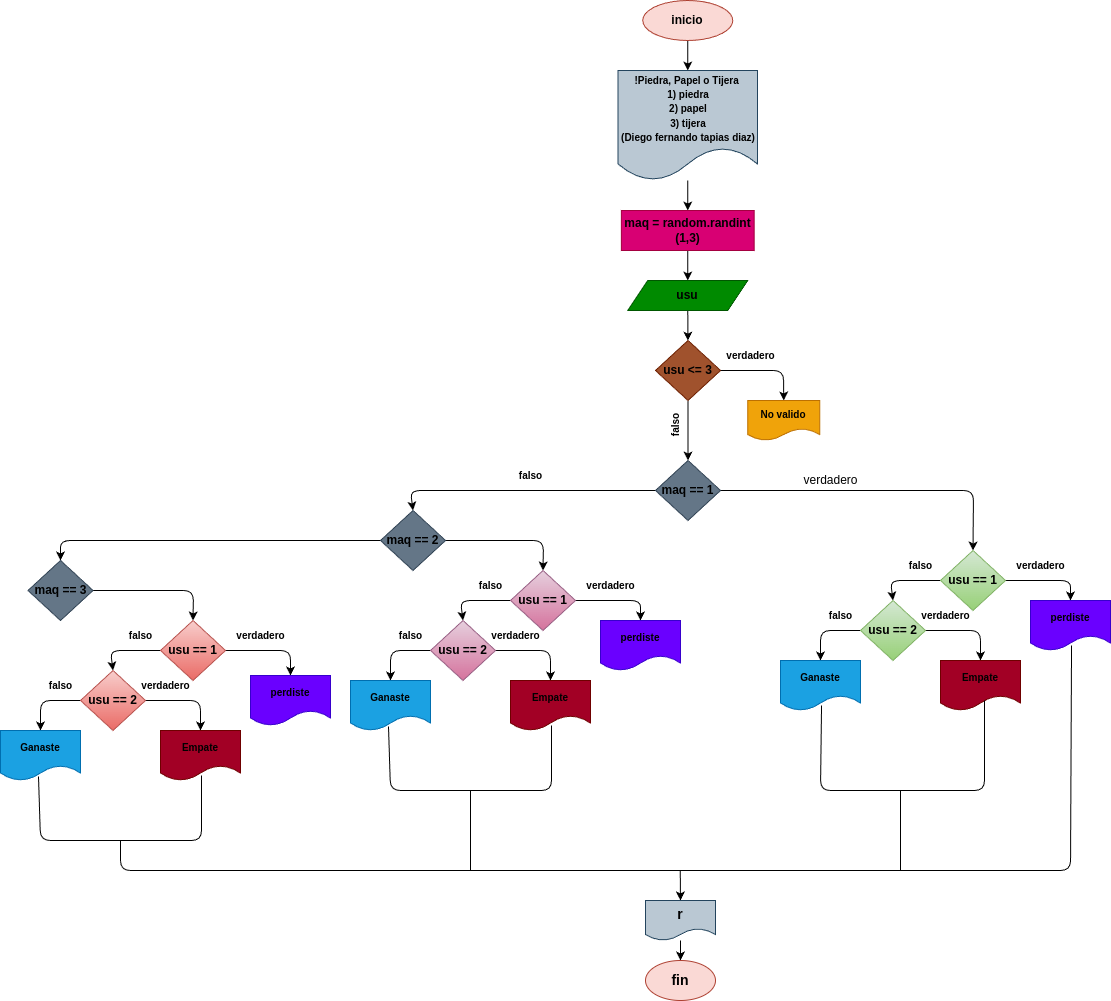

The diagram above was exported from draw.io. Its source (the exported page's mxGraphModel, read from the mxfile embedded in the PNG):
<mxGraphModel dx="2220" dy="914" grid="1" gridSize="10" guides="1" tooltips="1" connect="1" arrows="1" fold="1" page="1" pageScale="1" pageWidth="900" pageHeight="1600" math="0" shadow="0">
  <root>
    <mxCell id="0" />
    <mxCell id="1" parent="0" />
    <mxCell id="5" value="" style="edgeStyle=none;html=1;" parent="1" source="3" target="4" edge="1">
      <mxGeometry relative="1" as="geometry" />
    </mxCell>
    <mxCell id="3" value="&lt;b&gt;&lt;font color=&quot;#000000&quot;&gt;inicio&lt;/font&gt;&lt;/b&gt;" style="ellipse;whiteSpace=wrap;html=1;fillColor=#fad9d5;strokeColor=#ae4132;" parent="1" vertex="1">
      <mxGeometry x="862.25" y="330" width="90" height="40" as="geometry" />
    </mxCell>
    <mxCell id="7" value="" style="edgeStyle=none;html=1;" parent="1" source="4" target="6" edge="1">
      <mxGeometry relative="1" as="geometry" />
    </mxCell>
    <mxCell id="4" value="&lt;font style=&quot;font-size: 10px;&quot;&gt;&lt;font color=&quot;#000000&quot;&gt;&lt;b&gt;!Piedra, Papel o Tijera&amp;nbsp;&lt;br&gt;1) piedra&lt;br&gt;2) papel&lt;br&gt;3) tijera&lt;br&gt;(Diego fernando tapias diaz)&lt;/b&gt;&lt;/font&gt;&lt;br&gt;&lt;/font&gt;" style="shape=document;whiteSpace=wrap;html=1;boundedLbl=1;fillColor=#bac8d3;strokeColor=#23445d;" parent="1" vertex="1">
      <mxGeometry x="837.5" y="400" width="139.5" height="110" as="geometry" />
    </mxCell>
    <mxCell id="9" value="" style="edgeStyle=none;html=1;" parent="1" source="6" target="8" edge="1">
      <mxGeometry relative="1" as="geometry" />
    </mxCell>
    <mxCell id="6" value="&lt;b&gt;&lt;font color=&quot;#000000&quot;&gt;maq = random.randint (1,3)&lt;/font&gt;&lt;/b&gt;" style="whiteSpace=wrap;html=1;fillColor=#d80073;fontColor=#ffffff;strokeColor=#A50040;" parent="1" vertex="1">
      <mxGeometry x="840.88" y="540" width="132.75" height="40" as="geometry" />
    </mxCell>
    <mxCell id="11" value="" style="edgeStyle=none;html=1;" parent="1" source="8" target="10" edge="1">
      <mxGeometry relative="1" as="geometry" />
    </mxCell>
    <mxCell id="8" value="&lt;b&gt;&lt;font color=&quot;#000000&quot;&gt;usu&lt;/font&gt;&lt;/b&gt;" style="shape=parallelogram;perimeter=parallelogramPerimeter;whiteSpace=wrap;html=1;fixedSize=1;fillColor=#008a00;fontColor=#ffffff;strokeColor=#005700;" parent="1" vertex="1">
      <mxGeometry x="847.25" y="610" width="120" height="30" as="geometry" />
    </mxCell>
    <mxCell id="32" style="edgeStyle=none;html=1;exitX=1;exitY=0.5;exitDx=0;exitDy=0;entryX=0.5;entryY=0;entryDx=0;entryDy=0;fontSize=10;" parent="1" source="10" target="37" edge="1">
      <mxGeometry relative="1" as="geometry">
        <mxPoint x="1006.13" y="730" as="targetPoint" />
        <Array as="points">
          <mxPoint x="1003" y="700" />
        </Array>
      </mxGeometry>
    </mxCell>
    <mxCell id="39" style="edgeStyle=none;html=1;exitX=0.5;exitY=1;exitDx=0;exitDy=0;entryX=0.5;entryY=0;entryDx=0;entryDy=0;fontSize=10;" parent="1" source="10" target="38" edge="1">
      <mxGeometry relative="1" as="geometry" />
    </mxCell>
    <mxCell id="10" value="&lt;font color=&quot;#000000&quot;&gt;&lt;b&gt;usu &amp;lt;= 3&lt;/b&gt;&lt;/font&gt;" style="rhombus;whiteSpace=wrap;html=1;fillColor=#a0522d;fontColor=#ffffff;strokeColor=#6D1F00;" parent="1" vertex="1">
      <mxGeometry x="875" y="670" width="65" height="60" as="geometry" />
    </mxCell>
    <mxCell id="33" value="&lt;b&gt;verdadero&lt;/b&gt;" style="text;html=1;align=center;verticalAlign=middle;resizable=0;points=[];autosize=1;strokeColor=none;fillColor=none;fontSize=10;" parent="1" vertex="1">
      <mxGeometry x="934.5" y="670" width="70" height="30" as="geometry" />
    </mxCell>
    <mxCell id="37" value="&lt;b&gt;&lt;font color=&quot;#000000&quot;&gt;No valido&lt;/font&gt;&lt;/b&gt;" style="shape=document;whiteSpace=wrap;html=1;boundedLbl=1;fontSize=10;fillColor=#f0a30a;fontColor=#000000;strokeColor=#BD7000;" parent="1" vertex="1">
      <mxGeometry x="967.25" y="730" width="72" height="40" as="geometry" />
    </mxCell>
    <mxCell id="41" style="edgeStyle=none;html=1;exitX=0;exitY=0.5;exitDx=0;exitDy=0;entryX=0.5;entryY=0;entryDx=0;entryDy=0;fontSize=10;" parent="1" source="38" target="40" edge="1">
      <mxGeometry relative="1" as="geometry">
        <Array as="points">
          <mxPoint x="630" y="820" />
        </Array>
      </mxGeometry>
    </mxCell>
    <mxCell id="77" style="edgeStyle=none;html=1;exitX=1;exitY=0.5;exitDx=0;exitDy=0;entryX=0.5;entryY=0;entryDx=0;entryDy=0;" edge="1" parent="1" source="38" target="66">
      <mxGeometry relative="1" as="geometry">
        <Array as="points">
          <mxPoint x="1193" y="820" />
        </Array>
      </mxGeometry>
    </mxCell>
    <mxCell id="38" value="&lt;b&gt;&lt;font color=&quot;#000000&quot;&gt;maq == 1&lt;/font&gt;&lt;/b&gt;" style="rhombus;whiteSpace=wrap;html=1;fillColor=#647687;fontColor=#ffffff;strokeColor=#314354;" parent="1" vertex="1">
      <mxGeometry x="875" y="790" width="65" height="60" as="geometry" />
    </mxCell>
    <mxCell id="43" style="edgeStyle=none;html=1;exitX=1;exitY=0.5;exitDx=0;exitDy=0;entryX=0.5;entryY=0;entryDx=0;entryDy=0;fontSize=10;" parent="1" source="40" target="42" edge="1">
      <mxGeometry relative="1" as="geometry">
        <Array as="points">
          <mxPoint x="763" y="870" />
        </Array>
      </mxGeometry>
    </mxCell>
    <mxCell id="93" style="edgeStyle=none;html=1;exitX=0;exitY=0.5;exitDx=0;exitDy=0;fontSize=14;fontColor=#000000;entryX=0.5;entryY=0;entryDx=0;entryDy=0;" edge="1" parent="1" source="40" target="95">
      <mxGeometry relative="1" as="geometry">
        <mxPoint x="360" y="910" as="targetPoint" />
        <Array as="points">
          <mxPoint x="280" y="870" />
        </Array>
      </mxGeometry>
    </mxCell>
    <mxCell id="40" value="&lt;b&gt;&lt;font color=&quot;#000000&quot;&gt;maq == 2&lt;/font&gt;&lt;/b&gt;" style="rhombus;whiteSpace=wrap;html=1;fillColor=#647687;fontColor=#ffffff;strokeColor=#314354;" parent="1" vertex="1">
      <mxGeometry x="600" y="840" width="65" height="60" as="geometry" />
    </mxCell>
    <mxCell id="45" style="edgeStyle=none;html=1;exitX=0;exitY=0.5;exitDx=0;exitDy=0;entryX=0.5;entryY=0;entryDx=0;entryDy=0;fontSize=10;" parent="1" source="42" target="44" edge="1">
      <mxGeometry relative="1" as="geometry">
        <Array as="points">
          <mxPoint x="680" y="930" />
        </Array>
      </mxGeometry>
    </mxCell>
    <mxCell id="50" style="edgeStyle=none;html=1;exitX=1;exitY=0.5;exitDx=0;exitDy=0;entryX=0.5;entryY=0;entryDx=0;entryDy=0;fontSize=10;" parent="1" source="42" target="47" edge="1">
      <mxGeometry relative="1" as="geometry">
        <Array as="points">
          <mxPoint x="860" y="930" />
        </Array>
      </mxGeometry>
    </mxCell>
    <mxCell id="42" value="&lt;font color=&quot;#000000&quot;&gt;&lt;b&gt;usu == 1&lt;/b&gt;&lt;/font&gt;" style="rhombus;whiteSpace=wrap;html=1;fillColor=#e6d0de;gradientColor=#d5739d;strokeColor=#996185;" parent="1" vertex="1">
      <mxGeometry x="730" y="900" width="65" height="60" as="geometry" />
    </mxCell>
    <mxCell id="52" style="edgeStyle=none;html=1;exitX=0;exitY=0.5;exitDx=0;exitDy=0;entryX=0.5;entryY=0;entryDx=0;entryDy=0;fontSize=10;exitPerimeter=0;" parent="1" source="44" target="49" edge="1">
      <mxGeometry relative="1" as="geometry">
        <Array as="points">
          <mxPoint x="610" y="980" />
        </Array>
      </mxGeometry>
    </mxCell>
    <mxCell id="59" style="edgeStyle=none;html=1;exitX=1;exitY=0.5;exitDx=0;exitDy=0;entryX=0.5;entryY=0;entryDx=0;entryDy=0;fontSize=10;" parent="1" source="44" target="48" edge="1">
      <mxGeometry relative="1" as="geometry">
        <Array as="points">
          <mxPoint x="770" y="980" />
        </Array>
      </mxGeometry>
    </mxCell>
    <mxCell id="44" value="&lt;b&gt;&lt;font color=&quot;#000000&quot;&gt;usu == 2&lt;/font&gt;&lt;/b&gt;" style="rhombus;whiteSpace=wrap;html=1;fillColor=#e6d0de;gradientColor=#d5739d;strokeColor=#996185;" parent="1" vertex="1">
      <mxGeometry x="650" y="950" width="65" height="60" as="geometry" />
    </mxCell>
    <mxCell id="47" value="&lt;b&gt;&lt;font color=&quot;#000000&quot;&gt;perdiste&lt;/font&gt;&lt;/b&gt;" style="shape=document;whiteSpace=wrap;html=1;boundedLbl=1;fontSize=10;fillColor=#6a00ff;fontColor=#ffffff;strokeColor=#3700CC;" parent="1" vertex="1">
      <mxGeometry x="820" y="950" width="80" height="50" as="geometry" />
    </mxCell>
    <mxCell id="48" value="&lt;font color=&quot;#000000&quot;&gt;&lt;b&gt;Empate&lt;/b&gt;&lt;/font&gt;" style="shape=document;whiteSpace=wrap;html=1;boundedLbl=1;fontSize=10;fillColor=#a20025;fontColor=#ffffff;strokeColor=#6F0000;" parent="1" vertex="1">
      <mxGeometry x="730" y="1010" width="80" height="50" as="geometry" />
    </mxCell>
    <mxCell id="49" value="&lt;font color=&quot;#000000&quot;&gt;&lt;b&gt;Ganaste&lt;/b&gt;&lt;/font&gt;" style="shape=document;whiteSpace=wrap;html=1;boundedLbl=1;fontSize=10;fillColor=#1ba1e2;fontColor=#ffffff;strokeColor=#006EAF;" parent="1" vertex="1">
      <mxGeometry x="570" y="1010" width="80" height="50" as="geometry" />
    </mxCell>
    <mxCell id="53" value="&lt;b&gt;falso&lt;/b&gt;" style="text;html=1;align=center;verticalAlign=middle;resizable=0;points=[];autosize=1;strokeColor=none;fillColor=none;fontSize=10;" parent="1" vertex="1">
      <mxGeometry x="725" y="790" width="50" height="30" as="geometry" />
    </mxCell>
    <mxCell id="54" value="&lt;b&gt;falso&lt;/b&gt;" style="text;html=1;align=center;verticalAlign=middle;resizable=0;points=[];autosize=1;strokeColor=none;fillColor=none;fontSize=10;" parent="1" vertex="1">
      <mxGeometry x="685" y="900" width="50" height="30" as="geometry" />
    </mxCell>
    <mxCell id="55" value="&lt;b&gt;falso&lt;/b&gt;" style="text;html=1;align=center;verticalAlign=middle;resizable=0;points=[];autosize=1;strokeColor=none;fillColor=none;fontSize=10;" parent="1" vertex="1">
      <mxGeometry x="605" y="950" width="50" height="30" as="geometry" />
    </mxCell>
    <mxCell id="56" value="&lt;b&gt;verdadero&lt;/b&gt;" style="text;html=1;align=center;verticalAlign=middle;resizable=0;points=[];autosize=1;strokeColor=none;fillColor=none;fontSize=10;" parent="1" vertex="1">
      <mxGeometry x="795" y="900" width="70" height="30" as="geometry" />
    </mxCell>
    <mxCell id="60" value="&lt;b&gt;verdadero&lt;/b&gt;" style="text;html=1;align=center;verticalAlign=middle;resizable=0;points=[];autosize=1;strokeColor=none;fillColor=none;fontSize=10;" parent="1" vertex="1">
      <mxGeometry x="700" y="950" width="70" height="30" as="geometry" />
    </mxCell>
    <mxCell id="64" style="edgeStyle=none;html=1;exitX=0;exitY=0.5;exitDx=0;exitDy=0;entryX=0.5;entryY=0;entryDx=0;entryDy=0;fontSize=10;" edge="1" source="66" target="69" parent="1">
      <mxGeometry relative="1" as="geometry">
        <Array as="points">
          <mxPoint x="1110" y="910" />
        </Array>
      </mxGeometry>
    </mxCell>
    <mxCell id="65" style="edgeStyle=none;html=1;exitX=1;exitY=0.5;exitDx=0;exitDy=0;entryX=0.5;entryY=0;entryDx=0;entryDy=0;fontSize=10;" edge="1" source="66" target="70" parent="1">
      <mxGeometry relative="1" as="geometry">
        <Array as="points">
          <mxPoint x="1290" y="910" />
        </Array>
      </mxGeometry>
    </mxCell>
    <mxCell id="66" value="&lt;b&gt;&lt;font color=&quot;#000000&quot;&gt;usu == 1&lt;/font&gt;&lt;/b&gt;" style="rhombus;whiteSpace=wrap;html=1;fillColor=#d5e8d4;gradientColor=#97d077;strokeColor=#82b366;" vertex="1" parent="1">
      <mxGeometry x="1160" y="880" width="65" height="60" as="geometry" />
    </mxCell>
    <mxCell id="67" style="edgeStyle=none;html=1;exitX=0;exitY=0.5;exitDx=0;exitDy=0;entryX=0.5;entryY=0;entryDx=0;entryDy=0;fontSize=10;exitPerimeter=0;" edge="1" source="69" target="72" parent="1">
      <mxGeometry relative="1" as="geometry">
        <Array as="points">
          <mxPoint x="1040" y="960" />
        </Array>
      </mxGeometry>
    </mxCell>
    <mxCell id="68" style="edgeStyle=none;html=1;exitX=1;exitY=0.5;exitDx=0;exitDy=0;entryX=0.5;entryY=0;entryDx=0;entryDy=0;fontSize=10;" edge="1" source="69" target="71" parent="1">
      <mxGeometry relative="1" as="geometry">
        <Array as="points">
          <mxPoint x="1200" y="960" />
        </Array>
      </mxGeometry>
    </mxCell>
    <mxCell id="69" value="&lt;b&gt;&lt;font color=&quot;#000000&quot;&gt;usu == 2&lt;/font&gt;&lt;/b&gt;" style="rhombus;whiteSpace=wrap;html=1;fillColor=#d5e8d4;gradientColor=#97d077;strokeColor=#82b366;" vertex="1" parent="1">
      <mxGeometry x="1080" y="930" width="65" height="60" as="geometry" />
    </mxCell>
    <mxCell id="70" value="&lt;b&gt;&lt;font color=&quot;#000000&quot;&gt;perdiste&lt;/font&gt;&lt;/b&gt;" style="shape=document;whiteSpace=wrap;html=1;boundedLbl=1;fontSize=10;fillColor=#6a00ff;fontColor=#ffffff;strokeColor=#3700CC;" vertex="1" parent="1">
      <mxGeometry x="1250" y="930" width="80" height="50" as="geometry" />
    </mxCell>
    <mxCell id="71" value="&lt;b&gt;&lt;font color=&quot;#000000&quot;&gt;Empate&lt;/font&gt;&lt;/b&gt;" style="shape=document;whiteSpace=wrap;html=1;boundedLbl=1;fontSize=10;fillColor=#a20025;fontColor=#ffffff;strokeColor=#6F0000;" vertex="1" parent="1">
      <mxGeometry x="1160" y="990" width="80" height="50" as="geometry" />
    </mxCell>
    <mxCell id="72" value="&lt;b&gt;&lt;font color=&quot;#000000&quot;&gt;Ganaste&lt;/font&gt;&lt;/b&gt;" style="shape=document;whiteSpace=wrap;html=1;boundedLbl=1;fontSize=10;fillColor=#1ba1e2;fontColor=#ffffff;strokeColor=#006EAF;" vertex="1" parent="1">
      <mxGeometry x="1000" y="990" width="80" height="50" as="geometry" />
    </mxCell>
    <mxCell id="73" value="&lt;b&gt;falso&lt;/b&gt;" style="text;html=1;align=center;verticalAlign=middle;resizable=0;points=[];autosize=1;strokeColor=none;fillColor=none;fontSize=10;" vertex="1" parent="1">
      <mxGeometry x="1115" y="880" width="50" height="30" as="geometry" />
    </mxCell>
    <mxCell id="74" value="&lt;b&gt;falso&lt;/b&gt;" style="text;html=1;align=center;verticalAlign=middle;resizable=0;points=[];autosize=1;strokeColor=none;fillColor=none;fontSize=10;" vertex="1" parent="1">
      <mxGeometry x="1035" y="930" width="50" height="30" as="geometry" />
    </mxCell>
    <mxCell id="75" value="&lt;b&gt;verdadero&lt;/b&gt;" style="text;html=1;align=center;verticalAlign=middle;resizable=0;points=[];autosize=1;strokeColor=none;fillColor=none;fontSize=10;" vertex="1" parent="1">
      <mxGeometry x="1225" y="880" width="70" height="30" as="geometry" />
    </mxCell>
    <mxCell id="76" value="&lt;b&gt;verdadero&lt;/b&gt;" style="text;html=1;align=center;verticalAlign=middle;resizable=0;points=[];autosize=1;strokeColor=none;fillColor=none;fontSize=10;" vertex="1" parent="1">
      <mxGeometry x="1130" y="930" width="70" height="30" as="geometry" />
    </mxCell>
    <mxCell id="78" value="verdadero" style="text;html=1;align=center;verticalAlign=middle;resizable=0;points=[];autosize=1;strokeColor=none;fillColor=none;" vertex="1" parent="1">
      <mxGeometry x="1010" y="795" width="80" height="30" as="geometry" />
    </mxCell>
    <mxCell id="79" value="&lt;font style=&quot;font-size: 10px;&quot;&gt;&lt;b&gt;falso&lt;/b&gt;&lt;/font&gt;" style="text;html=1;align=center;verticalAlign=middle;resizable=0;points=[];autosize=1;strokeColor=none;fillColor=none;rotation=270;" vertex="1" parent="1">
      <mxGeometry x="870" y="740" width="50" height="30" as="geometry" />
    </mxCell>
    <mxCell id="82" value="" style="endArrow=none;html=1;fontSize=10;exitX=0.475;exitY=0.92;exitDx=0;exitDy=0;exitPerimeter=0;entryX=0.513;entryY=0.9;entryDx=0;entryDy=0;entryPerimeter=0;" edge="1" parent="1" source="49" target="48">
      <mxGeometry width="50" height="50" relative="1" as="geometry">
        <mxPoint x="840" y="1160" as="sourcePoint" />
        <mxPoint x="890" y="1110" as="targetPoint" />
        <Array as="points">
          <mxPoint x="610" y="1120" />
          <mxPoint x="690" y="1120" />
          <mxPoint x="771" y="1120" />
        </Array>
      </mxGeometry>
    </mxCell>
    <mxCell id="83" value="" style="endArrow=none;html=1;fontSize=10;entryX=0.513;entryY=0.9;entryDx=0;entryDy=0;entryPerimeter=0;" edge="1" parent="1" target="70">
      <mxGeometry width="50" height="50" relative="1" as="geometry">
        <mxPoint x="340" y="1170" as="sourcePoint" />
        <mxPoint x="900" y="1160" as="targetPoint" />
        <Array as="points">
          <mxPoint x="340" y="1200" />
          <mxPoint x="670" y="1200" />
          <mxPoint x="950" y="1200" />
          <mxPoint x="1290" y="1200" />
        </Array>
      </mxGeometry>
    </mxCell>
    <mxCell id="84" value="" style="endArrow=none;html=1;fontSize=10;entryX=0.513;entryY=0.9;entryDx=0;entryDy=0;entryPerimeter=0;exitX=0.55;exitY=0.8;exitDx=0;exitDy=0;exitPerimeter=0;" edge="1" parent="1" source="71" target="72">
      <mxGeometry width="50" height="50" relative="1" as="geometry">
        <mxPoint x="840" y="1160" as="sourcePoint" />
        <mxPoint x="890" y="1110" as="targetPoint" />
        <Array as="points">
          <mxPoint x="1204" y="1120" />
          <mxPoint x="1040" y="1120" />
        </Array>
      </mxGeometry>
    </mxCell>
    <mxCell id="85" value="" style="endArrow=classic;html=1;fontSize=10;entryX=0.5;entryY=0;entryDx=0;entryDy=0;" edge="1" parent="1" target="86">
      <mxGeometry width="50" height="50" relative="1" as="geometry">
        <mxPoint x="899.75" y="1200" as="sourcePoint" />
        <mxPoint x="902.75" y="1240" as="targetPoint" />
      </mxGeometry>
    </mxCell>
    <mxCell id="91" value="" style="edgeStyle=none;html=1;fontSize=14;entryX=0.5;entryY=0;entryDx=0;entryDy=0;" edge="1" parent="1" source="86" target="90">
      <mxGeometry relative="1" as="geometry" />
    </mxCell>
    <mxCell id="86" value="&lt;font color=&quot;#000000&quot; style=&quot;font-size: 14px;&quot;&gt;&lt;b&gt;r&lt;/b&gt;&lt;/font&gt;" style="shape=document;whiteSpace=wrap;html=1;boundedLbl=1;fontSize=10;fillColor=#bac8d3;strokeColor=#23445d;" vertex="1" parent="1">
      <mxGeometry x="865" y="1230" width="70" height="40" as="geometry" />
    </mxCell>
    <mxCell id="90" value="&lt;b&gt;&lt;font color=&quot;#000000&quot;&gt;fin&lt;/font&gt;&lt;/b&gt;" style="ellipse;whiteSpace=wrap;html=1;fontSize=14;fillColor=#fad9d5;strokeColor=#ae4132;" vertex="1" parent="1">
      <mxGeometry x="865" y="1290" width="70" height="40" as="geometry" />
    </mxCell>
    <mxCell id="111" style="edgeStyle=none;html=1;exitX=1;exitY=0.5;exitDx=0;exitDy=0;entryX=0.5;entryY=0;entryDx=0;entryDy=0;fontSize=14;fontColor=#000000;" edge="1" parent="1" source="95" target="99">
      <mxGeometry relative="1" as="geometry">
        <Array as="points">
          <mxPoint x="413" y="920" />
        </Array>
      </mxGeometry>
    </mxCell>
    <mxCell id="95" value="&lt;b&gt;&lt;font color=&quot;#000000&quot;&gt;maq == 3&lt;/font&gt;&lt;/b&gt;" style="rhombus;whiteSpace=wrap;html=1;fillColor=#647687;fontColor=#ffffff;strokeColor=#314354;" vertex="1" parent="1">
      <mxGeometry x="247.5" y="890" width="65" height="60" as="geometry" />
    </mxCell>
    <mxCell id="97" style="edgeStyle=none;html=1;exitX=0;exitY=0.5;exitDx=0;exitDy=0;entryX=0.5;entryY=0;entryDx=0;entryDy=0;fontSize=10;" edge="1" source="99" target="102" parent="1">
      <mxGeometry relative="1" as="geometry">
        <Array as="points">
          <mxPoint x="330" y="980" />
        </Array>
      </mxGeometry>
    </mxCell>
    <mxCell id="98" style="edgeStyle=none;html=1;exitX=1;exitY=0.5;exitDx=0;exitDy=0;entryX=0.5;entryY=0;entryDx=0;entryDy=0;fontSize=10;" edge="1" source="99" target="103" parent="1">
      <mxGeometry relative="1" as="geometry">
        <Array as="points">
          <mxPoint x="510" y="980" />
        </Array>
        <mxPoint x="510" y="1000" as="targetPoint" />
      </mxGeometry>
    </mxCell>
    <mxCell id="99" value="&lt;font color=&quot;#000000&quot;&gt;&lt;b&gt;usu == 1&lt;/b&gt;&lt;/font&gt;" style="rhombus;whiteSpace=wrap;html=1;fillColor=#f8cecc;gradientColor=#ea6b66;strokeColor=#b85450;" vertex="1" parent="1">
      <mxGeometry x="380" y="950" width="65" height="60" as="geometry" />
    </mxCell>
    <mxCell id="100" style="edgeStyle=none;html=1;exitX=0;exitY=0.5;exitDx=0;exitDy=0;entryX=0.5;entryY=0;entryDx=0;entryDy=0;fontSize=10;exitPerimeter=0;" edge="1" source="102" target="105" parent="1">
      <mxGeometry relative="1" as="geometry">
        <Array as="points">
          <mxPoint x="260" y="1030" />
        </Array>
      </mxGeometry>
    </mxCell>
    <mxCell id="101" style="edgeStyle=none;html=1;exitX=1;exitY=0.5;exitDx=0;exitDy=0;entryX=0.5;entryY=0;entryDx=0;entryDy=0;fontSize=10;" edge="1" source="102" target="104" parent="1">
      <mxGeometry relative="1" as="geometry">
        <Array as="points">
          <mxPoint x="420" y="1030" />
        </Array>
      </mxGeometry>
    </mxCell>
    <mxCell id="102" value="&lt;b&gt;&lt;font color=&quot;#000000&quot;&gt;usu == 2&lt;/font&gt;&lt;/b&gt;" style="rhombus;whiteSpace=wrap;html=1;fillColor=#f8cecc;gradientColor=#ea6b66;strokeColor=#b85450;" vertex="1" parent="1">
      <mxGeometry x="300" y="1000" width="65" height="60" as="geometry" />
    </mxCell>
    <mxCell id="103" value="&lt;b&gt;&lt;font color=&quot;#000000&quot;&gt;perdiste&lt;/font&gt;&lt;/b&gt;" style="shape=document;whiteSpace=wrap;html=1;boundedLbl=1;fontSize=10;fillColor=#6a00ff;fontColor=#ffffff;strokeColor=#3700CC;" vertex="1" parent="1">
      <mxGeometry x="470" y="1005" width="80" height="50" as="geometry" />
    </mxCell>
    <mxCell id="104" value="&lt;font color=&quot;#000000&quot;&gt;&lt;b&gt;Empate&lt;/b&gt;&lt;/font&gt;" style="shape=document;whiteSpace=wrap;html=1;boundedLbl=1;fontSize=10;fillColor=#a20025;fontColor=#ffffff;strokeColor=#6F0000;" vertex="1" parent="1">
      <mxGeometry x="380" y="1060" width="80" height="50" as="geometry" />
    </mxCell>
    <mxCell id="105" value="&lt;font color=&quot;#000000&quot;&gt;&lt;b&gt;Ganaste&lt;/b&gt;&lt;/font&gt;" style="shape=document;whiteSpace=wrap;html=1;boundedLbl=1;fontSize=10;fillColor=#1ba1e2;fontColor=#ffffff;strokeColor=#006EAF;" vertex="1" parent="1">
      <mxGeometry x="220" y="1060" width="80" height="50" as="geometry" />
    </mxCell>
    <mxCell id="106" value="&lt;b&gt;falso&lt;/b&gt;" style="text;html=1;align=center;verticalAlign=middle;resizable=0;points=[];autosize=1;strokeColor=none;fillColor=none;fontSize=10;" vertex="1" parent="1">
      <mxGeometry x="335" y="950" width="50" height="30" as="geometry" />
    </mxCell>
    <mxCell id="107" value="&lt;b&gt;falso&lt;/b&gt;" style="text;html=1;align=center;verticalAlign=middle;resizable=0;points=[];autosize=1;strokeColor=none;fillColor=none;fontSize=10;" vertex="1" parent="1">
      <mxGeometry x="255" y="1000" width="50" height="30" as="geometry" />
    </mxCell>
    <mxCell id="108" value="&lt;b&gt;verdadero&lt;/b&gt;" style="text;html=1;align=center;verticalAlign=middle;resizable=0;points=[];autosize=1;strokeColor=none;fillColor=none;fontSize=10;" vertex="1" parent="1">
      <mxGeometry x="445" y="950" width="70" height="30" as="geometry" />
    </mxCell>
    <mxCell id="109" value="&lt;b&gt;verdadero&lt;/b&gt;" style="text;html=1;align=center;verticalAlign=middle;resizable=0;points=[];autosize=1;strokeColor=none;fillColor=none;fontSize=10;" vertex="1" parent="1">
      <mxGeometry x="350" y="1000" width="70" height="30" as="geometry" />
    </mxCell>
    <mxCell id="110" value="" style="endArrow=none;html=1;fontSize=10;exitX=0.475;exitY=0.92;exitDx=0;exitDy=0;exitPerimeter=0;entryX=0.513;entryY=0.9;entryDx=0;entryDy=0;entryPerimeter=0;" edge="1" source="105" target="104" parent="1">
      <mxGeometry width="50" height="50" relative="1" as="geometry">
        <mxPoint x="490" y="1210" as="sourcePoint" />
        <mxPoint x="540" y="1160" as="targetPoint" />
        <Array as="points">
          <mxPoint x="260" y="1170" />
          <mxPoint x="340" y="1170" />
          <mxPoint x="421" y="1170" />
        </Array>
      </mxGeometry>
    </mxCell>
    <mxCell id="112" value="" style="endArrow=none;html=1;fontSize=14;fontColor=#000000;" edge="1" parent="1">
      <mxGeometry width="50" height="50" relative="1" as="geometry">
        <mxPoint x="1120" y="1200" as="sourcePoint" />
        <mxPoint x="1120" y="1120" as="targetPoint" />
      </mxGeometry>
    </mxCell>
    <mxCell id="113" value="" style="endArrow=none;html=1;fontSize=14;fontColor=#000000;" edge="1" parent="1">
      <mxGeometry width="50" height="50" relative="1" as="geometry">
        <mxPoint x="690" y="1120" as="sourcePoint" />
        <mxPoint x="690" y="1200" as="targetPoint" />
      </mxGeometry>
    </mxCell>
  </root>
</mxGraphModel>